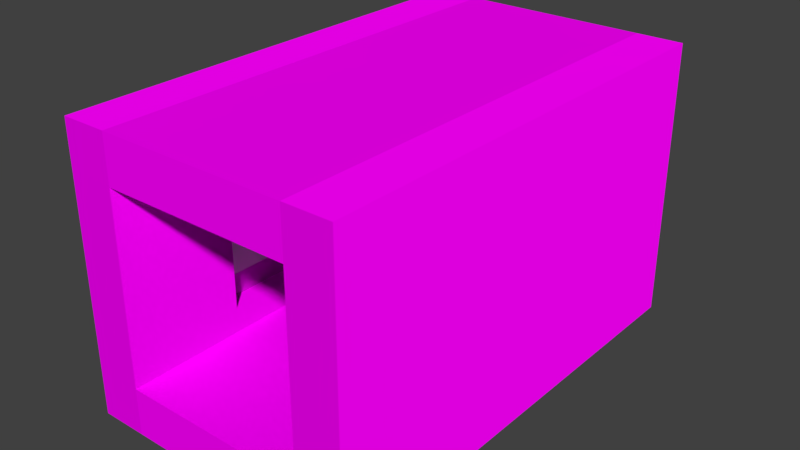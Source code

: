 # Source: lib_corridor_1x1_window.blend  (saved by Blender 4.3.34; exported with 4.5.12 LTS)
import bpy
from mathutils import Matrix  # noqa: F401  (used for matrix-valued properties, if any)

bpy.ops.wm.read_factory_settings(use_empty=True)
scene = bpy.context.scene
scene.name = 'Scene'

# ---- collections
col_col_corridor_1x1_window = bpy.data.collections.new('COL_Corridor_1x1_Window'); scene.collection.children.link(col_col_corridor_1x1_window)

# ---- images (referenced by path relative to the original .blend; pixels are not part of the script)
import os
ASSET_DIR = os.environ.get("B2B_ASSET_DIR", "")  # directory of the original .blend (textures are referenced by path, not embedded)
HERE = os.path.dirname(os.path.abspath(__file__))  # packed textures are extracted next to this script under _unpacked/

def load_image(name, relpath, width, height, colorspace="sRGB"):
    """Load a texture the original file referenced (path relative to the .blend, or extracted next to this script)."""
    p = next((c for c in (os.path.join(HERE, relpath), os.path.join(ASSET_DIR, relpath)) if relpath and os.path.exists(c)), "")
    if p:
        img = bpy.data.images.load(p, check_existing=True)
        img.name = name
    else:  # same state as the original file: an image datablock whose file is absent (Cycles renders it pink)
        img = bpy.data.images.new(name, width, height)
        img.source = "FILE"
        img.filepath = "//" + (relpath or name)
    img.colorspace_settings.name = colorspace
    return img
img_wall1_png = load_image('wall1.png', 'wall1.png', 1024, 1024, 'sRGB')
img_wall2_png = load_image('wall2.png', 'wall2.png', 1024, 1024, 'sRGB')
img_wall2_n_png = load_image('wall2.n.png', 'wall2.n.png', 1024, 1024, 'sRGB')
img_glass_png = load_image('glass.png', 'glass.png', 1024, 1024, 'sRGB')

# ---- materials (node trees are filled in below, after node groups)
mat_material_001 = bpy.data.materials.new('Material.001')
mat_material_001.alpha_threshold = 0.0
mat_material_001.use_transparent_shadow = False
mat_material_001.roughness = 0.5
mat_material_001.specular_intensity = 0.0
mat_wallmat1 = bpy.data.materials.new('WallMat1')
mat_wallmat1.alpha_threshold = 0.0
mat_wallmat1.use_transparent_shadow = False
mat_wallmat1.preview_render_type = 'CUBE'
mat_wallmat1.roughness = 0.5
mat_wallmat1.specular_intensity = 0.0
mat_glass = bpy.data.materials.new('Glass')
mat_glass.surface_render_method = 'BLENDED'
mat_glass.blend_method = 'BLEND'
mat_glass.use_backface_culling = True

# ---- material node trees
mat_material_001.use_nodes = True; mat_material_001.node_tree.nodes.clear()
_N = mat_material_001.node_tree.nodes; _L = mat_material_001.node_tree.links
n0 = _N.new('ShaderNodeOutputMaterial'); n0.name = 'Material Output'; n0.location = (300, 300)
n1 = _N.new('ShaderNodeBsdfPrincipled'); n1.name = 'Principled BSDF'; n1.location = (10, 300)
n1.distribution = 'GGX'
n1.subsurface_method = 'BURLEY'
n1.inputs[3].default_value = 1.45
n1.inputs[13].default_value = 0.0
n1.inputs[27].default_value = (0.0, 0.0, 0.0, 1.0)
n1.inputs[28].default_value = 1.0
n2 = _N.new('ShaderNodeTexImage'); n2.name = 'Image Texture'; n2.location = (-280, 280)
n2.image = img_wall1_png
_L.new(n1.outputs[0], n0.inputs[0])
_L.new(n2.outputs[0], n1.inputs[0])
n0.is_active_output = True
mat_wallmat1.use_nodes = True; mat_wallmat1.node_tree.nodes.clear()
_N = mat_wallmat1.node_tree.nodes; _L = mat_wallmat1.node_tree.links
n0 = _N.new('ShaderNodeOutputMaterial'); n0.name = 'Material Output'; n0.location = (300, 300)
n1 = _N.new('ShaderNodeBsdfPrincipled'); n1.name = 'Principled BSDF'; n1.location = (10, 300)
n1.distribution = 'GGX'
n1.subsurface_method = 'BURLEY'
n1.inputs[3].default_value = 1.45
n1.inputs[13].default_value = 0.0
n1.inputs[27].default_value = (0.0, 0.0, 0.0, 1.0)
n1.inputs[28].default_value = 1.0
n2 = _N.new('ShaderNodeTexImage'); n2.name = 'Image Texture'; n2.location = (-280, 280)
n2.image = img_wall2_png
n3 = _N.new('ShaderNodeTexImage'); n3.name = 'Image Texture.001'; n3.location = (-289, -26)
n3.image = img_wall2_n_png
_L.new(n1.outputs[0], n0.inputs[0])
_L.new(n2.outputs[0], n1.inputs[0])
_L.new(n3.outputs[0], n1.inputs[5])
n0.is_active_output = True
mat_glass.use_nodes = True; mat_glass.node_tree.nodes.clear()
_N = mat_glass.node_tree.nodes; _L = mat_glass.node_tree.links
n0 = _N.new('ShaderNodeBsdfPrincipled'); n0.name = 'Principled BSDF'; n0.location = (10, 300)
n0.distribution = 'GGX'
n0.subsurface_method = 'RANDOM_WALK_SKIN'
n0.inputs[3].default_value = 1.45
n0.inputs[4].default_value = 0.4235
n0.inputs[27].default_value = (0.0, 0.0, 0.0, 1.0)
n0.inputs[28].default_value = 1.0
n1 = _N.new('ShaderNodeOutputMaterial'); n1.name = 'Material Output'; n1.location = (300, 300)
n2 = _N.new('ShaderNodeTexImage'); n2.name = 'Image Texture'; n2.location = (-280, 280)
n2.image = img_glass_png
_L.new(n0.outputs[0], n1.inputs[0])
_L.new(n2.outputs[0], n0.inputs[0])
n1.is_active_output = True

# ---- world
world_world = bpy.data.worlds.new('World'); scene.world = world_world
world_world.color = (0.05088, 0.05088, 0.05088)
world_world.use_sun_shadow = False
world_world.sun_shadow_jitter_overblur = 0.0
world_world.cycles.sampling_method = 'MANUAL'

# ---- meshes
me_cube_034 = bpy.data.meshes.new('Cube.034')
me_cube_034.from_pydata([(-14.0, 20.0, -2.0), (-14.0, 20.0, -4.562e-06), (-6.0, 20.0, -2.0), (-6.0, 20.0, -1.955e-06), (-14.0, 0.0, -4.562e-06), (-14.0, 0.0, -2.0), (-6.0, 0.0, -1.955e-06), (-6.0, 0.0, -2.0)], [], [(4, 1, 0, 5), (0, 1, 3, 2), (6, 7, 2, 3), (0, 2, 7, 5), (6, 3, 1, 4), (4, 5, 7, 6)])
_uv = me_cube_034.uv_layers.new(name='UVMap')
_uv.uv.foreach_set('vector', [0.625, 0.02273, 0.625, 0.25, 0.375, 0.25, 0.375, 0.02273, 0.375, 0.25, 0.625, 0.25, 0.625, 0.5, 0.375, 0.5, 0.625, 0.7273, 0.375, 0.7273, 0.375, 0.5, 0.625, 0.5, 0.6412, 1.603, -0.2412, 1.603, -0.2412, -0.6029, 0.6412, -0.6029, 0.625, 0.7273, 0.625, 0.5, 0.875, 0.5, 0.875, 0.7273, 0.5, 0.75, 0.525, 0.825, 0.525, 0.925, 0.5, 1.0])
me_cube_034.materials.append(mat_material_001)
me_cube_034.update()
me_cube_003 = bpy.data.meshes.new('Cube.003')
me_cube_003.from_pydata([(-6.0, 20.0, -12.0), (-6.0, 20.0, -1.955e-06), (-4.0, 20.0, -12.0), (-4.0, 20.0, -1.303e-06), (-6.0, 15.0, -1.955e-06), (-6.0, 15.0, -12.0), (-4.0, 15.0, -1.303e-06), (-4.0, 15.0, -12.0)], [], [(4, 1, 0, 5), (0, 1, 3, 2), (6, 7, 2, 3), (6, 3, 1, 4), (5, 7, 6, 4), (0, 2, 7, 5)])
_uv = me_cube_003.uv_layers.new(name='UVMap')
_uv.uv.foreach_set('vector', [0.3094, 0.7425, 2.95e-08, 0.7425, 0.0, 0.0, 0.3094, 0.0, 0.375, 0.25, 0.625, 0.25, 0.625, 0.5, 0.375, 0.5, 0.3094, 0.7425, 0.3094, 0.0, 0.6187, 0.0, 0.6187, 0.7425, 0.625, 0.5568, 0.625, 0.5, 0.875, 0.5, 0.875, 0.5568, 0.128, -0.1083, 0.2946, -0.1083, 0.2946, 0.8917, 0.128, 0.8917, -1.5, -1.5, -0.3, -1.5, -0.3, -0.5909, -1.5, -0.5909])
me_cube_003.materials.append(mat_wallmat1)
me_cube_003.update()
me_cube_004 = bpy.data.meshes.new('Cube.004')
me_cube_004.from_pydata([(-16.0, 20.0, -12.0), (-16.0, 20.0, -5.213e-06), (-14.0, 20.0, -12.0), (-14.0, 20.0, -4.562e-06), (-16.0, 0.0, -5.213e-06), (-16.0, 0.0, -12.0), (-14.0, 0.0, -4.562e-06), (-14.0, 0.0, -12.0)], [], [(4, 1, 0, 5), (0, 1, 3, 2), (6, 7, 2, 3), (0, 2, 7, 5), (6, 3, 1, 4), (4, 5, 7, 6)])
_uv = me_cube_004.uv_layers.new(name='UVMap')
_uv.uv.foreach_set('vector', [0.625, 0.02273, 0.625, 0.25, 0.375, 0.25, 0.375, 0.02273, 0.375, 0.25, 0.625, 0.25, 0.625, 0.5, 0.375, 0.5, -0.2, 0.6425, -0.2, 0.04251, 0.8, 0.04251, 0.8, 0.6425, -1.5, -1.5, -0.3, -1.5, -0.3, 2.136, -1.5, 2.136, 0.625, 0.7273, 0.625, 0.5, 0.875, 0.5, 0.875, 0.7273, 0.5, 0.75, 0.525, 0.825, 0.525, 0.925, 0.5, 1.0])
me_cube_004.materials.append(mat_wallmat1)
me_cube_004.update()
me_cube_008 = bpy.data.meshes.new('Cube.008')
me_cube_008.from_pydata([(-14.0, 20.0, -12.0), (-14.0, 20.0, -10.0), (-6.0, 20.0, -12.0), (-6.0, 20.0, -10.0), (-14.0, 0.0, -10.0), (-14.0, 0.0, -12.0), (-6.0, 0.0, -10.0), (-6.0, 0.0, -12.0)], [], [(4, 1, 0, 5), (0, 1, 3, 2), (6, 7, 2, 3), (0, 2, 7, 5), (6, 3, 1, 4), (4, 5, 7, 6)])
_uv = me_cube_008.uv_layers.new(name='UVMap')
_uv.uv.foreach_set('vector', [0.625, 0.02273, 0.625, 0.25, 0.375, 0.25, 0.375, 0.02273, 0.375, 0.25, 0.625, 0.25, 0.625, 0.5, 0.375, 0.5, 0.625, 0.7273, 0.375, 0.7273, 0.375, 0.5, 0.625, 0.5, -1.5, -1.5, -0.3, -1.5, -0.3, 2.136, -1.5, 2.136, 0.625, 0.7273, 0.625, 0.5, 0.875, 0.5, 0.875, 0.7273, 0.5, 0.75, 0.525, 0.825, 0.525, 0.925, 0.5, 1.0])
me_cube_008.materials.append(mat_material_001)
me_cube_008.update()
me_cube_011 = bpy.data.meshes.new('Cube.011')
me_cube_011.from_pydata([(-6.0, 0.0, -1.955e-06), (-6.0, 0.0, -12.0), (-4.0, 0.0, -1.303e-06), (-4.0, 0.0, -12.0), (-6.0, 5.0, -1.955e-06), (-6.0, 5.0, -12.0), (-4.0, 5.0, -1.303e-06), (-4.0, 5.0, -12.0)], [], [(5, 7, 3, 1), (0, 1, 3, 2), (0, 4, 5, 1), (2, 3, 7, 6), (2, 6, 4, 0), (4, 6, 7, 5)])
_uv = me_cube_011.uv_layers.new(name='UVMap')
_uv.uv.foreach_set('vector', [-1.5, 1.227, -0.3, 1.227, -0.3, 2.136, -1.5, 2.136, 0.5, 0.75, 0.525, 0.825, 0.525, 0.925, 0.5, 1.0, 0.6187, 0.7425, 0.3094, 0.7425, 0.3094, 0.0, 0.6187, 0.0, 8.851e-08, 0.7425, 1.242e-08, 5.901e-08, 0.3094, 0.0, 0.3094, 0.7425, 0.625, 0.7273, 0.625, 0.6705, 0.875, 0.6705, 0.875, 0.7273, 0.147, 0.8917, -0.01969, 0.8917, -0.01969, -0.1083, 0.147, -0.1083])
me_cube_011.materials.append(mat_wallmat1)
me_cube_011.update()
me_cube_012 = bpy.data.meshes.new('Cube.012')
me_cube_012.from_pydata([(-6.0, -0.0669, -1.955e-06), (-6.0, -0.0669, -3.081), (-4.0, -0.0669, -1.303e-06), (-4.0, -0.0669, -3.081), (-6.0, 9.933, -1.955e-06), (-6.0, 9.933, -3.081), (-4.0, 9.933, -1.303e-06), (-4.0, 9.933, -3.081)], [], [(5, 7, 3, 1), (0, 1, 3, 2), (0, 4, 5, 1), (2, 3, 7, 6), (2, 6, 4, 0), (4, 6, 7, 5)])
_uv = me_cube_012.uv_layers.new(name='UVMap')
_uv.uv.foreach_set('vector', [-1.414, 1.7, -1.414, 1.9, -0.5045, 1.9, -0.5045, 1.7, 0.5, 0.75, 0.525, 0.825, 0.525, 0.925, 0.5, 1.0, 0.372, 0.4337, 0.9908, 0.4337, 0.9908, 0.6243, 0.372, 0.6243, 0.8094, 0.6187, 0.6187, 0.6187, 0.6187, 3.196e-08, 0.8094, 2.363e-08, 0.625, 0.7273, 0.625, 0.6705, 0.875, 0.6705, 0.875, 0.7273, 0.875, 0.6705, 0.625, 0.6705, 0.375, 0.6705, -1.5, 1.227])
me_cube_012.materials.append(mat_wallmat1)
me_cube_012.update()
me_cube_013 = bpy.data.meshes.new('Cube.013')
me_cube_013.from_pydata([(-6.0, -0.0669, 1.081), (-6.0, -0.0669, -2.0), (-4.0, -0.0669, 1.081), (-4.0, -0.0669, -2.0), (-6.0, 9.933, 1.081), (-6.0, 9.933, -2.0), (-4.0, 9.933, 1.081), (-4.0, 9.933, -2.0)], [], [(5, 7, 3, 1), (0, 1, 3, 2), (0, 4, 5, 1), (2, 3, 7, 6), (2, 6, 4, 0), (4, 6, 7, 5)])
_uv = me_cube_013.uv_layers.new(name='UVMap')
_uv.uv.foreach_set('vector', [-1.5, 1.227, -0.3, 1.227, -0.3, 2.136, -1.5, 2.136, 0.5, 0.75, 0.525, 0.825, 0.525, 0.925, 0.5, 1.0, 0.9908, 0.815, 0.372, 0.815, 0.372, 0.6243, 0.9908, 0.6243, 1.0, 0.6187, 0.8094, 0.6187, 0.8094, 2.363e-08, 1.0, 1.53e-08, 0.625, 0.7273, 0.625, 0.6705, 0.875, 0.6705, 0.875, 0.7273, 0.875, 0.6705, 0.625, 0.6705, 0.375, 0.6705, -1.5, 1.227])
me_cube_013.materials.append(mat_wallmat1)
me_cube_013.update()
me_cube_014 = bpy.data.meshes.new('Cube.014')
me_cube_014.from_pydata([(-1.0, -5.0, 2.919), (-1.0, -5.0, -2.919), (1.0, -5.0, 2.919), (1.0, -5.0, -2.919), (-1.0, 5.0, 2.919), (-1.0, 5.0, -2.919), (1.0, 5.0, 2.919), (1.0, 5.0, -2.919)], [], [(5, 7, 3, 1), (0, 1, 3, 2), (0, 4, 5, 1), (2, 3, 7, 6), (2, 6, 4, 0), (4, 6, 7, 5)])
_uv = me_cube_014.uv_layers.new(name='UVMap')
_uv.uv.foreach_set('vector', [0.06503, 0.4921, 0.06503, 9.377e-09, 0.4378, -1.914e-08, 0.4378, 0.4921, 0.4378, 0.1025, 0.4481, 0.1333, 0.4481, 0.1743, 0.4378, 0.205, 4.768e-08, 1.0, 0.0, 0.0, 0.5838, -4.768e-08, 0.5838, 1.0, 0.5838, 1.0, 4.371e-08, 1.0, 0.0, 0.0, 0.5838, 1.175e-07, 0.04392, 0.1051, 0.02112, 0.1003, 0.04224, 3.336e-08, 0.06503, 0.0048, 0.04224, 3.336e-08, 0.02112, 0.1003, 1.084e-08, 0.2006, 0.06503, 1.0])
me_cube_014.materials.append(mat_glass)
me_cube_014.update()

# ---- objects
ob_cube_028 = bpy.data.objects.new('Cube.028', me_cube_034)
ob_cube_003 = bpy.data.objects.new('Cube.003', me_cube_003)
ob_cube_004 = bpy.data.objects.new('Cube.004', me_cube_004)
ob_cube_008 = bpy.data.objects.new('Cube.008', me_cube_008)
ob_cube_001 = bpy.data.objects.new('Cube.001', me_cube_011)
ob_cube_002 = bpy.data.objects.new('Cube.002', me_cube_012)
ob_cube_005 = bpy.data.objects.new('Cube.005', me_cube_013)
ob_cube_006 = bpy.data.objects.new('Cube.006', me_cube_014)

# ---- transforms, parenting, visibility, modifiers, constraints
ob_cube_028.location = (0.0, 0.0, 0.0)
ob_cube_028.rotation_euler = (-0.0, 3.142, -0.0)
ob_cube_028.scale = (0.5, 0.5, 0.5)
ob_cube_003.location = (0.0, 0.0, 0.0)
ob_cube_003.rotation_euler = (-0.0, 3.142, -0.0)
ob_cube_003.scale = (0.5, 0.5, 0.5)
ob_cube_004.location = (0.0, 0.0, 0.0)
ob_cube_004.rotation_euler = (-0.0, 3.142, -0.0)
ob_cube_004.scale = (0.5, 0.5, 0.5)
ob_cube_008.location = (0.0, 0.0, 0.0)
ob_cube_008.rotation_euler = (-0.0, 3.142, -0.0)
ob_cube_008.scale = (0.5, 0.5, 0.5)
ob_cube_001.location = (0.0, 0.0, 0.0)
ob_cube_001.rotation_euler = (-0.0, 3.142, -0.0)
ob_cube_001.scale = (0.5, 0.5, 0.5)
ob_cube_002.location = (0.0, 2.533, 0.0)
ob_cube_002.rotation_euler = (-0.0, 3.142, -0.0)
ob_cube_002.scale = (0.5, 0.5, 0.5)
ob_cube_005.location = (0.0, 2.533, 5.0)
ob_cube_005.rotation_euler = (-0.0, 3.142, -0.0)
ob_cube_005.scale = (0.5, 0.5, 0.5)
ob_cube_006.location = (2.5, 5.0, 3.0)
ob_cube_006.rotation_euler = (-0.0, 3.142, -0.0)
ob_cube_006.scale = (0.139, 0.5, 0.5)

# ---- collection membership
col_col_corridor_1x1_window.objects.link(ob_cube_028)
col_col_corridor_1x1_window.objects.link(ob_cube_003)
col_col_corridor_1x1_window.objects.link(ob_cube_004)
col_col_corridor_1x1_window.objects.link(ob_cube_008)
col_col_corridor_1x1_window.objects.link(ob_cube_001)
col_col_corridor_1x1_window.objects.link(ob_cube_002)
col_col_corridor_1x1_window.objects.link(ob_cube_005)
col_col_corridor_1x1_window.objects.link(ob_cube_006)

# ---- scene / render settings (as saved in the file)
scene.frame_start = 1; scene.frame_end = 250; scene.frame_set(164)
scene.render.engine = 'BLENDER_EEVEE_NEXT'
scene.render.resolution_percentage = 50
scene.render.dither_intensity = 0.0
scene.cycles.use_denoising = False
scene.cycles.samples = 128
scene.cycles.sampling_pattern = 'TABULATED_SOBOL'
scene.cycles.use_adaptive_sampling = False
scene.cycles.use_light_tree = False
scene.cycles.blur_glossy = 0.0
scene.cycles.sample_clamp_indirect = 0.0
scene.view_settings.view_transform = 'Standard'
bpy.context.view_layer.update()

# ---- added for rendering (the .blend has no active camera and no usable light): camera, sun
cam_auto = bpy.data.cameras.new('AutoCamera')
cam_auto.lens = 50.0
cam_auto.sensor_width = 36.0
cam_auto.clip_end = 1000.0
ob_auto_camera = bpy.data.objects.new('AutoCamera', cam_auto)
scene.collection.objects.link(ob_auto_camera)
ob_auto_camera.location = (17.1342, -9.56105, 12.7074)
ob_auto_camera.rotation_euler = (1.09748, -7.21219e-08, 0.694738)
scene.camera = ob_auto_camera
light_auto_sun = bpy.data.lights.new('AutoSun', 'SUN')
light_auto_sun.energy = 3.0
light_auto_sun.angle = 0.0523599
ob_auto_sun = bpy.data.objects.new('AutoSun', light_auto_sun)
scene.collection.objects.link(ob_auto_sun)
ob_auto_sun.rotation_euler = (0.872665, 0.174533, 0.523599)
bpy.context.view_layer.update()
